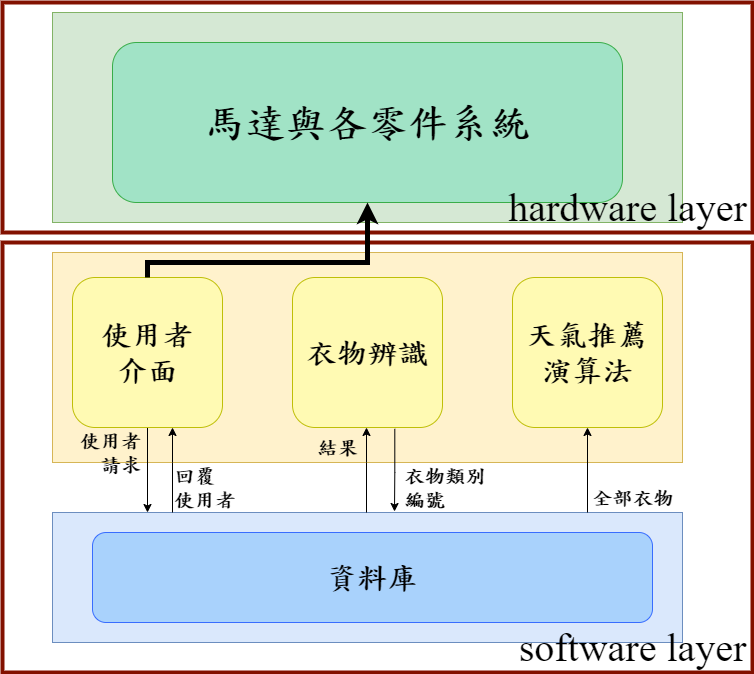

The diagram above was exported from draw.io. Its source (the exported page's mxGraphModel, read from the mxfile embedded in the PNG):
<mxGraphModel dx="1038" dy="647" grid="1" gridSize="10" guides="1" tooltips="1" connect="1" arrows="1" fold="1" page="1" pageScale="1" pageWidth="1169" pageHeight="827" math="0" shadow="0">
  <root>
    <mxCell id="tZBPCK8v_VitZ_TH3R38-0" />
    <mxCell id="tZBPCK8v_VitZ_TH3R38-1" parent="tZBPCK8v_VitZ_TH3R38-0" />
    <mxCell id="ZGJm5NNV19fz2NezdTNs-0" value="" style="rounded=0;whiteSpace=wrap;html=1;fontFamily=DFBiaoKaiShu-B5;fontSize=40;strokeColor=#821100;fillColor=none;align=right;strokeWidth=4;" parent="tZBPCK8v_VitZ_TH3R38-1" vertex="1">
      <mxGeometry x="250" y="410" width="750" height="430" as="geometry" />
    </mxCell>
    <mxCell id="tZBPCK8v_VitZ_TH3R38-3" value="" style="rounded=0;whiteSpace=wrap;html=1;fontFamily=DFBiaoKaiShu-B5;fontSize=80;align=center;fillColor=#dae8fc;strokeColor=#6c8ebf;fontStyle=1;" parent="tZBPCK8v_VitZ_TH3R38-1" vertex="1">
      <mxGeometry x="300" y="680" width="630" height="130" as="geometry" />
    </mxCell>
    <mxCell id="tZBPCK8v_VitZ_TH3R38-4" value="" style="rounded=0;whiteSpace=wrap;html=1;fontFamily=DFBiaoKaiShu-B5;fontSize=80;align=center;fillColor=#fff2cc;strokeColor=#d6b656;fontStyle=1" parent="tZBPCK8v_VitZ_TH3R38-1" vertex="1">
      <mxGeometry x="300" y="420" width="630" height="210" as="geometry" />
    </mxCell>
    <mxCell id="tZBPCK8v_VitZ_TH3R38-10" style="edgeStyle=orthogonalEdgeStyle;rounded=0;orthogonalLoop=1;jettySize=auto;html=1;fontFamily=DFBiaoKaiShu-B5;fontSize=30;fontStyle=1" parent="tZBPCK8v_VitZ_TH3R38-1" source="tZBPCK8v_VitZ_TH3R38-6" edge="1">
      <mxGeometry relative="1" as="geometry">
        <mxPoint x="395" y="680" as="targetPoint" />
      </mxGeometry>
    </mxCell>
    <mxCell id="tZBPCK8v_VitZ_TH3R38-6" value="&lt;span style=&quot;font-size: 30px&quot;&gt;使用者&lt;br&gt;介面&lt;/span&gt;" style="rounded=1;whiteSpace=wrap;html=1;fontFamily=DFBiaoKaiShu-B5;fontSize=30;align=center;fillColor=#FFFAB3;strokeColor=#BFBF08;fontStyle=1" parent="tZBPCK8v_VitZ_TH3R38-1" vertex="1">
      <mxGeometry x="320" y="445" width="150" height="150" as="geometry" />
    </mxCell>
    <mxCell id="tZBPCK8v_VitZ_TH3R38-7" value="天氣推薦&lt;br&gt;演算法" style="rounded=1;whiteSpace=wrap;html=1;fontFamily=DFBiaoKaiShu-B5;fontSize=30;align=center;strokeColor=#BFBF08;fillColor=#FFFAB3;fontStyle=1;" parent="tZBPCK8v_VitZ_TH3R38-1" vertex="1">
      <mxGeometry x="760" y="445" width="150" height="150" as="geometry" />
    </mxCell>
    <mxCell id="tZBPCK8v_VitZ_TH3R38-9" value="衣物辨識" style="rounded=1;whiteSpace=wrap;html=1;fontFamily=DFBiaoKaiShu-B5;fontSize=30;align=center;strokeColor=#BFBF08;fillColor=#FFFAB3;fontStyle=1;" parent="tZBPCK8v_VitZ_TH3R38-1" vertex="1">
      <mxGeometry x="540" y="445" width="150" height="150" as="geometry" />
    </mxCell>
    <mxCell id="tZBPCK8v_VitZ_TH3R38-14" style="edgeStyle=orthogonalEdgeStyle;rounded=0;orthogonalLoop=1;jettySize=auto;html=1;fontFamily=DFBiaoKaiShu-B5;fontSize=30;entryX=0.5;entryY=1;entryDx=0;entryDy=0;fontStyle=1" parent="tZBPCK8v_VitZ_TH3R38-1" target="tZBPCK8v_VitZ_TH3R38-7" edge="1">
      <mxGeometry relative="1" as="geometry">
        <mxPoint x="835" y="680" as="sourcePoint" />
        <mxPoint x="802" y="590" as="targetPoint" />
        <Array as="points" />
      </mxGeometry>
    </mxCell>
    <mxCell id="tZBPCK8v_VitZ_TH3R38-15" value="全部衣物" style="text;html=1;align=center;verticalAlign=middle;resizable=0;points=[];autosize=1;strokeColor=none;fillColor=none;fontSize=20;fontFamily=DFBiaoKaiShu-B5;fontStyle=1" parent="tZBPCK8v_VitZ_TH3R38-1" vertex="1">
      <mxGeometry x="830" y="650" width="100" height="30" as="geometry" />
    </mxCell>
    <mxCell id="tZBPCK8v_VitZ_TH3R38-16" value="衣物類別&lt;br&gt;編號" style="text;html=1;align=left;verticalAlign=middle;resizable=0;points=[];autosize=1;strokeColor=none;fillColor=none;fontSize=20;fontFamily=DFBiaoKaiShu-B5;fontStyle=1" parent="tZBPCK8v_VitZ_TH3R38-1" vertex="1">
      <mxGeometry x="650" y="630" width="100" height="50" as="geometry" />
    </mxCell>
    <mxCell id="tZBPCK8v_VitZ_TH3R38-17" value="結果" style="text;html=1;align=center;verticalAlign=middle;resizable=0;points=[];autosize=1;strokeColor=none;fillColor=none;fontSize=20;fontFamily=DFBiaoKaiShu-B5;fontStyle=1" parent="tZBPCK8v_VitZ_TH3R38-1" vertex="1">
      <mxGeometry x="555" y="600" width="60" height="30" as="geometry" />
    </mxCell>
    <mxCell id="tZBPCK8v_VitZ_TH3R38-19" style="edgeStyle=orthogonalEdgeStyle;rounded=0;orthogonalLoop=1;jettySize=auto;html=1;fontFamily=DFBiaoKaiShu-B5;fontSize=30;entryX=0.5;entryY=1;entryDx=0;entryDy=0;fontStyle=1" parent="tZBPCK8v_VitZ_TH3R38-1" edge="1">
      <mxGeometry relative="1" as="geometry">
        <mxPoint x="420" y="680" as="sourcePoint" />
        <mxPoint x="420" y="595" as="targetPoint" />
        <Array as="points">
          <mxPoint x="420" y="630" />
          <mxPoint x="420" y="630" />
        </Array>
      </mxGeometry>
    </mxCell>
    <mxCell id="tZBPCK8v_VitZ_TH3R38-20" style="edgeStyle=orthogonalEdgeStyle;rounded=0;orthogonalLoop=1;jettySize=auto;html=1;fontFamily=DFBiaoKaiShu-B5;fontSize=30;entryX=0.5;entryY=1;entryDx=0;entryDy=0;fontStyle=1" parent="tZBPCK8v_VitZ_TH3R38-1" edge="1">
      <mxGeometry relative="1" as="geometry">
        <mxPoint x="614" y="680" as="sourcePoint" />
        <mxPoint x="614" y="595" as="targetPoint" />
        <Array as="points">
          <mxPoint x="614" y="630" />
          <mxPoint x="614" y="630" />
        </Array>
      </mxGeometry>
    </mxCell>
    <mxCell id="tZBPCK8v_VitZ_TH3R38-21" style="edgeStyle=orthogonalEdgeStyle;rounded=0;orthogonalLoop=1;jettySize=auto;html=1;fontFamily=DFBiaoKaiShu-B5;fontSize=30;exitX=0.682;exitY=1.009;exitDx=0;exitDy=0;exitPerimeter=0;fontStyle=1" parent="tZBPCK8v_VitZ_TH3R38-1" source="tZBPCK8v_VitZ_TH3R38-9" edge="1">
      <mxGeometry relative="1" as="geometry">
        <mxPoint x="594.71" y="705" as="sourcePoint" />
        <mxPoint x="642" y="679" as="targetPoint" />
        <Array as="points">
          <mxPoint x="642" y="640" />
          <mxPoint x="642" y="640" />
        </Array>
      </mxGeometry>
    </mxCell>
    <mxCell id="tZBPCK8v_VitZ_TH3R38-22" value="回覆&lt;br&gt;使用者" style="text;html=1;align=left;verticalAlign=middle;resizable=0;points=[];autosize=1;strokeColor=none;fillColor=none;fontSize=20;fontFamily=DFBiaoKaiShu-B5;fontStyle=1" parent="tZBPCK8v_VitZ_TH3R38-1" vertex="1">
      <mxGeometry x="420" y="630" width="80" height="50" as="geometry" />
    </mxCell>
    <mxCell id="tZBPCK8v_VitZ_TH3R38-24" value="使用者&lt;br&gt;請求" style="text;html=1;align=right;verticalAlign=middle;resizable=0;points=[];autosize=1;strokeColor=none;fillColor=none;fontSize=20;fontFamily=DFBiaoKaiShu-B5;fontStyle=1" parent="tZBPCK8v_VitZ_TH3R38-1" vertex="1">
      <mxGeometry x="310" y="595" width="80" height="50" as="geometry" />
    </mxCell>
    <mxCell id="tZBPCK8v_VitZ_TH3R38-25" value="" style="rounded=0;whiteSpace=wrap;html=1;fontFamily=DFBiaoKaiShu-B5;fontSize=80;align=center;fillColor=#d5e8d4;strokeColor=#82b366;fontStyle=1" parent="tZBPCK8v_VitZ_TH3R38-1" vertex="1">
      <mxGeometry x="300" y="180" width="630" height="210" as="geometry" />
    </mxCell>
    <mxCell id="tZBPCK8v_VitZ_TH3R38-26" value="馬達與各零件系統" style="rounded=1;whiteSpace=wrap;html=1;fontFamily=DFBiaoKaiShu-B5;fontSize=40;align=center;fillColor=#A1E3C6;strokeColor=#39AD49;fontStyle=1;" parent="tZBPCK8v_VitZ_TH3R38-1" vertex="1">
      <mxGeometry x="360" y="210" width="510" height="160" as="geometry" />
    </mxCell>
    <mxCell id="-oo1RvQacIFxOGWutWFh-0" value="資料庫" style="rounded=1;whiteSpace=wrap;html=1;fontFamily=DFBiaoKaiShu-B5;fontSize=30;align=center;strokeColor=#386DFF;fillColor=#A9D2FC;fontStyle=1;" parent="tZBPCK8v_VitZ_TH3R38-1" vertex="1">
      <mxGeometry x="340" y="700" width="560" height="90" as="geometry" />
    </mxCell>
    <mxCell id="ZGJm5NNV19fz2NezdTNs-1" value="software layer" style="text;html=1;align=center;verticalAlign=middle;resizable=0;points=[];autosize=1;strokeColor=none;fillColor=none;fontSize=40;fontFamily=Times New Roman;" parent="tZBPCK8v_VitZ_TH3R38-1" vertex="1">
      <mxGeometry x="760" y="790" width="240" height="50" as="geometry" />
    </mxCell>
    <mxCell id="ZGJm5NNV19fz2NezdTNs-2" value="" style="rounded=0;whiteSpace=wrap;html=1;fontFamily=DFBiaoKaiShu-B5;fontSize=40;strokeColor=#821100;fillColor=none;align=right;strokeWidth=4;" parent="tZBPCK8v_VitZ_TH3R38-1" vertex="1">
      <mxGeometry x="250" y="170" width="750" height="230" as="geometry" />
    </mxCell>
    <mxCell id="ZGJm5NNV19fz2NezdTNs-3" value="hardware layer" style="text;html=1;align=center;verticalAlign=middle;resizable=0;points=[];autosize=1;strokeColor=none;fillColor=none;fontSize=40;fontFamily=Times New Roman;" parent="tZBPCK8v_VitZ_TH3R38-1" vertex="1">
      <mxGeometry x="750" y="350" width="250" height="50" as="geometry" />
    </mxCell>
    <mxCell id="tZBPCK8v_VitZ_TH3R38-28" value="" style="edgeStyle=orthogonalEdgeStyle;rounded=0;orthogonalLoop=1;jettySize=auto;html=1;fontFamily=DFBiaoKaiShu-B5;fontSize=40;strokeWidth=5;" parent="tZBPCK8v_VitZ_TH3R38-1" source="tZBPCK8v_VitZ_TH3R38-6" target="tZBPCK8v_VitZ_TH3R38-26" edge="1">
      <mxGeometry relative="1" as="geometry">
        <Array as="points">
          <mxPoint x="395" y="430" />
          <mxPoint x="615" y="430" />
        </Array>
      </mxGeometry>
    </mxCell>
  </root>
</mxGraphModel>